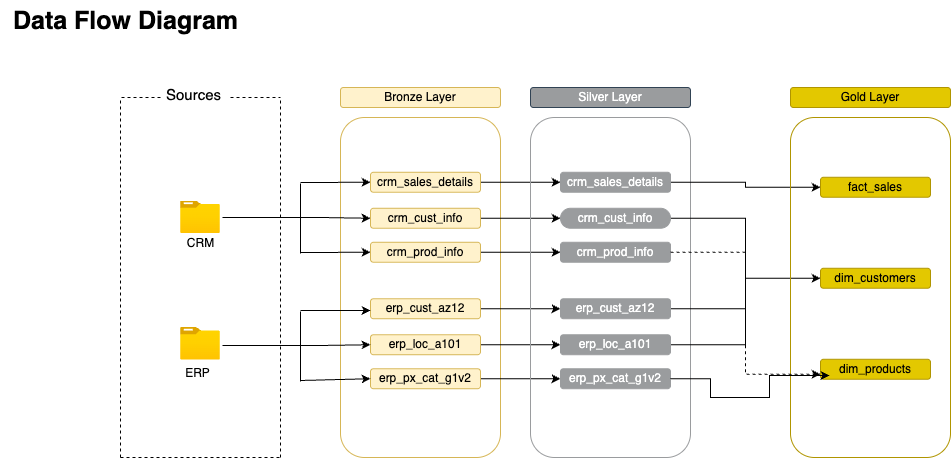

The diagram above was exported from draw.io. Its source (the exported page's mxGraphModel, read from the mxfile embedded in the PNG):
<mxGraphModel dx="1824" dy="727" grid="1" gridSize="10" guides="1" tooltips="1" connect="1" arrows="1" fold="1" page="1" pageScale="1" pageWidth="850" pageHeight="1100" math="0" shadow="0">
  <root>
    <mxCell id="0" />
    <mxCell id="1" parent="0" />
    <mxCell id="VaE7vQBlKb4jCOIY49zg-1" value="" style="endArrow=none;dashed=1;html=1;rounded=0;" edge="1" parent="1">
      <mxGeometry width="50" height="50" relative="1" as="geometry">
        <mxPoint x="-659" y="160" as="sourcePoint" />
        <mxPoint x="-620" y="160" as="targetPoint" />
      </mxGeometry>
    </mxCell>
    <mxCell id="VaE7vQBlKb4jCOIY49zg-2" value="" style="endArrow=none;dashed=1;html=1;rounded=0;" edge="1" parent="1">
      <mxGeometry width="50" height="50" relative="1" as="geometry">
        <mxPoint x="-550" y="160" as="sourcePoint" />
        <mxPoint x="-500" y="160" as="targetPoint" />
      </mxGeometry>
    </mxCell>
    <mxCell id="VaE7vQBlKb4jCOIY49zg-3" value="&lt;font style=&quot;font-size: 15px; font-weight: normal;&quot;&gt;Sources&lt;/font&gt;" style="text;strokeColor=none;fillColor=none;html=1;fontSize=24;fontStyle=1;verticalAlign=middle;align=center;" vertex="1" parent="1">
      <mxGeometry x="-614" y="145" width="54" height="20" as="geometry" />
    </mxCell>
    <mxCell id="VaE7vQBlKb4jCOIY49zg-4" value="" style="endArrow=none;dashed=1;html=1;rounded=0;" edge="1" parent="1">
      <mxGeometry width="50" height="50" relative="1" as="geometry">
        <mxPoint x="-660" y="520" as="sourcePoint" />
        <mxPoint x="-660" y="160" as="targetPoint" />
      </mxGeometry>
    </mxCell>
    <mxCell id="VaE7vQBlKb4jCOIY49zg-5" value="" style="endArrow=none;dashed=1;html=1;rounded=0;" edge="1" parent="1">
      <mxGeometry width="50" height="50" relative="1" as="geometry">
        <mxPoint x="-500" y="520" as="sourcePoint" />
        <mxPoint x="-500" y="160" as="targetPoint" />
      </mxGeometry>
    </mxCell>
    <mxCell id="VaE7vQBlKb4jCOIY49zg-6" value="" style="endArrow=none;dashed=1;html=1;rounded=0;" edge="1" parent="1">
      <mxGeometry width="50" height="50" relative="1" as="geometry">
        <mxPoint x="-660" y="520" as="sourcePoint" />
        <mxPoint x="-500" y="520" as="targetPoint" />
      </mxGeometry>
    </mxCell>
    <mxCell id="VaE7vQBlKb4jCOIY49zg-7" value="" style="image;aspect=fixed;html=1;points=[];align=center;fontSize=12;image=img/lib/azure2/general/Folder_Blank.svg;" vertex="1" parent="1">
      <mxGeometry x="-600" y="263.54" width="40" height="32.46" as="geometry" />
    </mxCell>
    <mxCell id="VaE7vQBlKb4jCOIY49zg-9" value="" style="image;aspect=fixed;html=1;points=[];align=center;fontSize=12;image=img/lib/azure2/general/Folder_Blank.svg;" vertex="1" parent="1">
      <mxGeometry x="-600" y="390" width="40" height="32.46" as="geometry" />
    </mxCell>
    <mxCell id="VaE7vQBlKb4jCOIY49zg-11" value="&lt;font style=&quot;font-size: 12px;&quot;&gt;CRM&lt;/font&gt;" style="text;html=1;align=center;verticalAlign=middle;resizable=0;points=[];autosize=1;strokeColor=none;fillColor=none;fontSize=8;" vertex="1" parent="1">
      <mxGeometry x="-605" y="291" width="50" height="30" as="geometry" />
    </mxCell>
    <mxCell id="VaE7vQBlKb4jCOIY49zg-12" value="&lt;font style=&quot;font-size: 12px;&quot;&gt;ERP&lt;/font&gt;" style="text;html=1;align=center;verticalAlign=middle;resizable=0;points=[];autosize=1;strokeColor=none;fillColor=none;fontSize=8;" vertex="1" parent="1">
      <mxGeometry x="-608" y="421" width="50" height="30" as="geometry" />
    </mxCell>
    <mxCell id="ThazaauuUFqSatn4uMoc-1" value="" style="rounded=1;whiteSpace=wrap;html=1;fillColor=none;strokeColor=#d6b656;" vertex="1" parent="1">
      <mxGeometry x="-440" y="180" width="160" height="340" as="geometry" />
    </mxCell>
    <mxCell id="ThazaauuUFqSatn4uMoc-2" value="Bronze Layer" style="rounded=1;whiteSpace=wrap;html=1;fillColor=#fff2cc;strokeColor=#d6b656;" vertex="1" parent="1">
      <mxGeometry x="-440" y="150" width="160" height="20" as="geometry" />
    </mxCell>
    <mxCell id="pJYEjrhvQbhZ9h9CEpgd-1" style="edgeStyle=orthogonalEdgeStyle;rounded=0;orthogonalLoop=1;jettySize=auto;html=1;" edge="1" parent="1" source="ThazaauuUFqSatn4uMoc-10" target="GUyoKnh808G_HWFUOeg8-3">
      <mxGeometry relative="1" as="geometry" />
    </mxCell>
    <mxCell id="ThazaauuUFqSatn4uMoc-10" value="crm_sales_details" style="rounded=1;whiteSpace=wrap;html=1;fillColor=#fff2cc;strokeColor=#d6b656;perimeterSpacing=0;" vertex="1" parent="1">
      <mxGeometry x="-410" y="234.77" width="110" height="20" as="geometry" />
    </mxCell>
    <mxCell id="pJYEjrhvQbhZ9h9CEpgd-2" style="edgeStyle=orthogonalEdgeStyle;rounded=0;orthogonalLoop=1;jettySize=auto;html=1;exitX=1;exitY=0.5;exitDx=0;exitDy=0;" edge="1" parent="1" source="ThazaauuUFqSatn4uMoc-11" target="GUyoKnh808G_HWFUOeg8-4">
      <mxGeometry relative="1" as="geometry" />
    </mxCell>
    <mxCell id="ThazaauuUFqSatn4uMoc-11" value="crm_cust_info" style="rounded=1;whiteSpace=wrap;html=1;fillColor=#fff2cc;strokeColor=#d6b656;perimeterSpacing=0;" vertex="1" parent="1">
      <mxGeometry x="-410" y="270.77000000000004" width="110" height="20" as="geometry" />
    </mxCell>
    <mxCell id="pJYEjrhvQbhZ9h9CEpgd-3" style="edgeStyle=orthogonalEdgeStyle;rounded=0;orthogonalLoop=1;jettySize=auto;html=1;exitX=1;exitY=0.5;exitDx=0;exitDy=0;" edge="1" parent="1" source="ThazaauuUFqSatn4uMoc-12" target="GUyoKnh808G_HWFUOeg8-5">
      <mxGeometry relative="1" as="geometry" />
    </mxCell>
    <mxCell id="ThazaauuUFqSatn4uMoc-12" value="crm_prod_info" style="rounded=1;whiteSpace=wrap;html=1;fillColor=#fff2cc;strokeColor=#d6b656;perimeterSpacing=0;" vertex="1" parent="1">
      <mxGeometry x="-410" y="304.77000000000004" width="110" height="20" as="geometry" />
    </mxCell>
    <mxCell id="pJYEjrhvQbhZ9h9CEpgd-4" style="edgeStyle=orthogonalEdgeStyle;rounded=0;orthogonalLoop=1;jettySize=auto;html=1;exitX=1;exitY=0.5;exitDx=0;exitDy=0;" edge="1" parent="1" source="ThazaauuUFqSatn4uMoc-17" target="GUyoKnh808G_HWFUOeg8-6">
      <mxGeometry relative="1" as="geometry" />
    </mxCell>
    <mxCell id="ThazaauuUFqSatn4uMoc-17" value="erp_cust_az12" style="rounded=1;whiteSpace=wrap;html=1;fillColor=#fff2cc;strokeColor=#d6b656;perimeterSpacing=0;" vertex="1" parent="1">
      <mxGeometry x="-410" y="361.23" width="110" height="20" as="geometry" />
    </mxCell>
    <mxCell id="pJYEjrhvQbhZ9h9CEpgd-5" style="edgeStyle=orthogonalEdgeStyle;rounded=0;orthogonalLoop=1;jettySize=auto;html=1;exitX=1;exitY=0.5;exitDx=0;exitDy=0;entryX=0;entryY=0.5;entryDx=0;entryDy=0;" edge="1" parent="1" source="ThazaauuUFqSatn4uMoc-18" target="GUyoKnh808G_HWFUOeg8-7">
      <mxGeometry relative="1" as="geometry" />
    </mxCell>
    <mxCell id="ThazaauuUFqSatn4uMoc-18" value="erp_loc_a101" style="rounded=1;whiteSpace=wrap;html=1;fillColor=#fff2cc;strokeColor=#d6b656;perimeterSpacing=0;" vertex="1" parent="1">
      <mxGeometry x="-410" y="397.23" width="110" height="20" as="geometry" />
    </mxCell>
    <mxCell id="pJYEjrhvQbhZ9h9CEpgd-6" style="edgeStyle=orthogonalEdgeStyle;rounded=0;orthogonalLoop=1;jettySize=auto;html=1;exitX=1;exitY=0.5;exitDx=0;exitDy=0;" edge="1" parent="1" source="ThazaauuUFqSatn4uMoc-19" target="GUyoKnh808G_HWFUOeg8-8">
      <mxGeometry relative="1" as="geometry" />
    </mxCell>
    <mxCell id="ThazaauuUFqSatn4uMoc-19" value="erp_px_cat_g1v2" style="rounded=1;whiteSpace=wrap;html=1;fillColor=#fff2cc;strokeColor=#d6b656;perimeterSpacing=0;" vertex="1" parent="1">
      <mxGeometry x="-410" y="431.23" width="110" height="20" as="geometry" />
    </mxCell>
    <mxCell id="ThazaauuUFqSatn4uMoc-20" value="" style="endArrow=classic;html=1;rounded=0;exitX=0.933;exitY=0.087;exitDx=0;exitDy=0;exitPerimeter=0;entryX=0;entryY=0.5;entryDx=0;entryDy=0;" edge="1" parent="1" target="ThazaauuUFqSatn4uMoc-11">
      <mxGeometry width="50" height="50" relative="1" as="geometry">
        <mxPoint x="-558.00089" y="280.001" as="sourcePoint" />
        <mxPoint x="-430" y="280" as="targetPoint" />
        <Array as="points">
          <mxPoint x="-480" y="280" />
          <mxPoint x="-460" y="280" />
        </Array>
      </mxGeometry>
    </mxCell>
    <mxCell id="ThazaauuUFqSatn4uMoc-21" value="" style="endArrow=classic;html=1;rounded=0;entryX=0;entryY=0.5;entryDx=0;entryDy=0;" edge="1" parent="1" target="ThazaauuUFqSatn4uMoc-10">
      <mxGeometry width="50" height="50" relative="1" as="geometry">
        <mxPoint x="-480" y="245" as="sourcePoint" />
        <mxPoint x="-430" y="245.77" as="targetPoint" />
      </mxGeometry>
    </mxCell>
    <mxCell id="ThazaauuUFqSatn4uMoc-22" value="" style="endArrow=classic;html=1;rounded=0;entryX=0;entryY=0.5;entryDx=0;entryDy=0;" edge="1" parent="1" target="ThazaauuUFqSatn4uMoc-12">
      <mxGeometry width="50" height="50" relative="1" as="geometry">
        <mxPoint x="-480" y="315" as="sourcePoint" />
        <mxPoint x="-430" y="315.77" as="targetPoint" />
      </mxGeometry>
    </mxCell>
    <mxCell id="ThazaauuUFqSatn4uMoc-23" value="" style="endArrow=none;html=1;rounded=0;" edge="1" parent="1">
      <mxGeometry width="50" height="50" relative="1" as="geometry">
        <mxPoint x="-480" y="316" as="sourcePoint" />
        <mxPoint x="-480" y="246" as="targetPoint" />
      </mxGeometry>
    </mxCell>
    <mxCell id="ThazaauuUFqSatn4uMoc-24" value="" style="endArrow=classic;html=1;rounded=0;exitX=0.933;exitY=0.087;exitDx=0;exitDy=0;exitPerimeter=0;entryX=0;entryY=0.5;entryDx=0;entryDy=0;" edge="1" parent="1" target="ThazaauuUFqSatn4uMoc-18">
      <mxGeometry width="50" height="50" relative="1" as="geometry">
        <mxPoint x="-558.00089" y="408.001" as="sourcePoint" />
        <mxPoint x="-430" y="408" as="targetPoint" />
        <Array as="points">
          <mxPoint x="-480" y="408" />
          <mxPoint x="-460" y="408" />
        </Array>
      </mxGeometry>
    </mxCell>
    <mxCell id="ThazaauuUFqSatn4uMoc-25" value="" style="endArrow=classic;html=1;rounded=0;" edge="1" parent="1">
      <mxGeometry width="50" height="50" relative="1" as="geometry">
        <mxPoint x="-480" y="373" as="sourcePoint" />
        <mxPoint x="-410" y="373" as="targetPoint" />
      </mxGeometry>
    </mxCell>
    <mxCell id="ThazaauuUFqSatn4uMoc-26" value="" style="endArrow=classic;html=1;rounded=0;entryX=0;entryY=0.5;entryDx=0;entryDy=0;" edge="1" parent="1" target="ThazaauuUFqSatn4uMoc-19">
      <mxGeometry width="50" height="50" relative="1" as="geometry">
        <mxPoint x="-480" y="443" as="sourcePoint" />
        <mxPoint x="-420" y="441" as="targetPoint" />
      </mxGeometry>
    </mxCell>
    <mxCell id="ThazaauuUFqSatn4uMoc-27" value="" style="endArrow=none;html=1;rounded=0;" edge="1" parent="1">
      <mxGeometry width="50" height="50" relative="1" as="geometry">
        <mxPoint x="-480" y="444" as="sourcePoint" />
        <mxPoint x="-480" y="374" as="targetPoint" />
      </mxGeometry>
    </mxCell>
    <mxCell id="ThazaauuUFqSatn4uMoc-28" value="&lt;b&gt;&lt;font style=&quot;font-size: 25px;&quot;&gt;Data Flow Diagram&lt;/font&gt;&lt;/b&gt;" style="text;html=1;align=center;verticalAlign=middle;resizable=0;points=[];autosize=1;strokeColor=none;fillColor=none;" vertex="1" parent="1">
      <mxGeometry x="-780" y="63" width="250" height="40" as="geometry" />
    </mxCell>
    <mxCell id="GUyoKnh808G_HWFUOeg8-1" value="" style="rounded=1;whiteSpace=wrap;html=1;fillColor=none;strokeColor=#9A9C9E;fontColor=#ffffff;" vertex="1" parent="1">
      <mxGeometry x="-250" y="180" width="160" height="340" as="geometry" />
    </mxCell>
    <mxCell id="GUyoKnh808G_HWFUOeg8-2" value="Silver Layer" style="rounded=1;whiteSpace=wrap;html=1;fillColor=#9A9C9E;strokeColor=#314354;fontColor=#ffffff;" vertex="1" parent="1">
      <mxGeometry x="-250" y="150" width="160" height="20" as="geometry" />
    </mxCell>
    <mxCell id="pQ4NdTTrxVw8mY8qVdLt-11" style="edgeStyle=orthogonalEdgeStyle;rounded=0;orthogonalLoop=1;jettySize=auto;html=1;exitX=1;exitY=0.5;exitDx=0;exitDy=0;" edge="1" parent="1" source="GUyoKnh808G_HWFUOeg8-3" target="pQ4NdTTrxVw8mY8qVdLt-3">
      <mxGeometry relative="1" as="geometry" />
    </mxCell>
    <mxCell id="GUyoKnh808G_HWFUOeg8-3" value="crm_sales_details" style="rounded=1;whiteSpace=wrap;html=1;fillColor=#9A9C9E;strokeColor=#9A9C9E;perimeterSpacing=0;fontColor=#ffffff;" vertex="1" parent="1">
      <mxGeometry x="-220" y="234.77" width="110" height="20" as="geometry" />
    </mxCell>
    <mxCell id="pQ4NdTTrxVw8mY8qVdLt-10" style="edgeStyle=orthogonalEdgeStyle;rounded=0;orthogonalLoop=1;jettySize=auto;html=1;exitX=1;exitY=0.5;exitDx=0;exitDy=0;entryX=0;entryY=0.5;entryDx=0;entryDy=0;" edge="1" parent="1" source="GUyoKnh808G_HWFUOeg8-4" target="pQ4NdTTrxVw8mY8qVdLt-4">
      <mxGeometry relative="1" as="geometry" />
    </mxCell>
    <mxCell id="GUyoKnh808G_HWFUOeg8-4" value="crm_cust_info" style="rounded=1;whiteSpace=wrap;html=1;fillColor=#9A9C9E;strokeColor=#9A9C9E;perimeterSpacing=0;fontColor=#ffffff;arcSize=50;" vertex="1" parent="1">
      <mxGeometry x="-220" y="270.77000000000004" width="110" height="20" as="geometry" />
    </mxCell>
    <mxCell id="GUyoKnh808G_HWFUOeg8-5" value="crm_prod_info" style="rounded=1;whiteSpace=wrap;html=1;fillColor=#9A9C9E;strokeColor=#9A9C9E;perimeterSpacing=0;fontColor=#ffffff;" vertex="1" parent="1">
      <mxGeometry x="-220" y="304.77000000000004" width="110" height="20" as="geometry" />
    </mxCell>
    <mxCell id="pQ4NdTTrxVw8mY8qVdLt-12" style="edgeStyle=orthogonalEdgeStyle;rounded=0;orthogonalLoop=1;jettySize=auto;html=1;exitX=1;exitY=0.5;exitDx=0;exitDy=0;entryX=0;entryY=0.5;entryDx=0;entryDy=0;" edge="1" parent="1" source="GUyoKnh808G_HWFUOeg8-6" target="pQ4NdTTrxVw8mY8qVdLt-4">
      <mxGeometry relative="1" as="geometry" />
    </mxCell>
    <mxCell id="GUyoKnh808G_HWFUOeg8-6" value="erp_cust_az12" style="rounded=1;whiteSpace=wrap;html=1;fillColor=#9A9C9E;strokeColor=#9A9C9E;perimeterSpacing=0;fontColor=#ffffff;" vertex="1" parent="1">
      <mxGeometry x="-220" y="361.23" width="110" height="20" as="geometry" />
    </mxCell>
    <mxCell id="pQ4NdTTrxVw8mY8qVdLt-13" style="edgeStyle=orthogonalEdgeStyle;rounded=0;orthogonalLoop=1;jettySize=auto;html=1;exitX=1;exitY=0.5;exitDx=0;exitDy=0;entryX=0;entryY=0.5;entryDx=0;entryDy=0;" edge="1" parent="1" source="GUyoKnh808G_HWFUOeg8-7" target="pQ4NdTTrxVw8mY8qVdLt-4">
      <mxGeometry relative="1" as="geometry" />
    </mxCell>
    <mxCell id="GUyoKnh808G_HWFUOeg8-7" value="erp_loc_a101" style="rounded=1;whiteSpace=wrap;html=1;fillColor=#9A9C9E;strokeColor=#9A9C9E;perimeterSpacing=0;fontColor=#ffffff;" vertex="1" parent="1">
      <mxGeometry x="-220" y="397.23" width="110" height="20" as="geometry" />
    </mxCell>
    <mxCell id="GUyoKnh808G_HWFUOeg8-8" value="erp_px_cat_g1v2" style="rounded=1;whiteSpace=wrap;html=1;fillColor=#9A9C9E;strokeColor=#9A9C9E;perimeterSpacing=0;fontColor=#ffffff;" vertex="1" parent="1">
      <mxGeometry x="-220" y="431.23" width="110" height="20" as="geometry" />
    </mxCell>
    <mxCell id="pQ4NdTTrxVw8mY8qVdLt-1" value="" style="rounded=1;whiteSpace=wrap;html=1;fillColor=none;strokeColor=#B09500;fontColor=#000000;" vertex="1" parent="1">
      <mxGeometry x="10" y="180" width="160" height="340" as="geometry" />
    </mxCell>
    <mxCell id="pQ4NdTTrxVw8mY8qVdLt-2" value="Gold Layer" style="rounded=1;whiteSpace=wrap;html=1;fillColor=#e3c800;strokeColor=#B09500;fontColor=#000000;" vertex="1" parent="1">
      <mxGeometry x="10" y="150" width="160" height="20" as="geometry" />
    </mxCell>
    <mxCell id="pQ4NdTTrxVw8mY8qVdLt-3" value="fact_sales" style="rounded=1;whiteSpace=wrap;html=1;fillColor=#e3c800;strokeColor=#B09500;perimeterSpacing=0;fontColor=#000000;" vertex="1" parent="1">
      <mxGeometry x="40" y="239.76999999999998" width="110" height="20" as="geometry" />
    </mxCell>
    <mxCell id="pQ4NdTTrxVw8mY8qVdLt-4" value="dim_customers" style="rounded=1;whiteSpace=wrap;html=1;fillColor=#e3c800;strokeColor=#B09500;perimeterSpacing=0;fontColor=#000000;" vertex="1" parent="1">
      <mxGeometry x="40" y="330.77000000000004" width="110" height="20" as="geometry" />
    </mxCell>
    <mxCell id="pQ4NdTTrxVw8mY8qVdLt-5" value="dim_products" style="rounded=1;whiteSpace=wrap;html=1;fillColor=#e3c800;strokeColor=#B09500;perimeterSpacing=0;fontColor=#000000;" vertex="1" parent="1">
      <mxGeometry x="40" y="421.77000000000004" width="110" height="20" as="geometry" />
    </mxCell>
    <mxCell id="pQ4NdTTrxVw8mY8qVdLt-14" style="edgeStyle=orthogonalEdgeStyle;rounded=0;orthogonalLoop=1;jettySize=auto;html=1;exitX=1;exitY=0.5;exitDx=0;exitDy=0;entryX=0;entryY=0.75;entryDx=0;entryDy=0;dashed=1;" edge="1" parent="1" source="GUyoKnh808G_HWFUOeg8-5" target="pQ4NdTTrxVw8mY8qVdLt-5">
      <mxGeometry relative="1" as="geometry" />
    </mxCell>
    <mxCell id="pQ4NdTTrxVw8mY8qVdLt-15" style="edgeStyle=orthogonalEdgeStyle;rounded=0;orthogonalLoop=1;jettySize=auto;html=1;exitX=1;exitY=0.5;exitDx=0;exitDy=0;entryX=0.082;entryY=0.812;entryDx=0;entryDy=0;entryPerimeter=0;" edge="1" parent="1" source="GUyoKnh808G_HWFUOeg8-8" target="pQ4NdTTrxVw8mY8qVdLt-5">
      <mxGeometry relative="1" as="geometry">
        <Array as="points">
          <mxPoint x="-70" y="441" />
          <mxPoint x="-70" y="460" />
          <mxPoint x="-11" y="460" />
        </Array>
      </mxGeometry>
    </mxCell>
  </root>
</mxGraphModel>